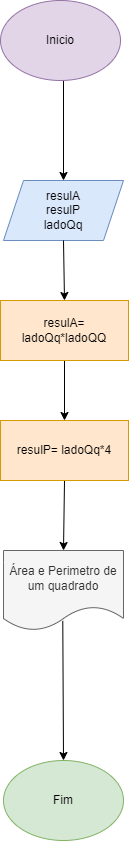

The diagram above was exported from draw.io. Its source (the exported page's mxGraphModel, read from the mxfile embedded in the PNG):
<mxGraphModel dx="756" dy="448" grid="1" gridSize="10" guides="1" tooltips="1" connect="1" arrows="1" fold="1" page="1" pageScale="1" pageWidth="827" pageHeight="1169" math="0" shadow="0">
  <root>
    <mxCell id="0" />
    <mxCell id="1" parent="0" />
    <mxCell id="hC8pPEpWfoox0PD2YqNX-2" value="resulA&lt;br&gt;resulP&lt;br&gt;ladoQq" style="shape=parallelogram;perimeter=parallelogramPerimeter;whiteSpace=wrap;html=1;fixedSize=1;fillColor=#dae8fc;strokeColor=#6c8ebf;" vertex="1" parent="1">
      <mxGeometry x="353" y="250" width="120" height="60" as="geometry" />
    </mxCell>
    <mxCell id="hC8pPEpWfoox0PD2YqNX-5" value="Área e Perimetro de um quadrado" style="shape=document;whiteSpace=wrap;html=1;boundedLbl=1;fillColor=#f5f5f5;strokeColor=#666666;fontColor=#333333;" vertex="1" parent="1">
      <mxGeometry x="353" y="620" width="120" height="80" as="geometry" />
    </mxCell>
    <mxCell id="hC8pPEpWfoox0PD2YqNX-6" value="" style="endArrow=classic;html=1;rounded=0;exitX=0.5;exitY=1;exitDx=0;exitDy=0;entryX=0.5;entryY=0;entryDx=0;entryDy=0;" edge="1" parent="1" target="hC8pPEpWfoox0PD2YqNX-2">
      <mxGeometry width="50" height="50" relative="1" as="geometry">
        <mxPoint x="413" y="140" as="sourcePoint" />
        <mxPoint x="460" y="200" as="targetPoint" />
        <Array as="points" />
      </mxGeometry>
    </mxCell>
    <mxCell id="hC8pPEpWfoox0PD2YqNX-7" value="" style="endArrow=classic;html=1;rounded=0;exitX=0.5;exitY=1;exitDx=0;exitDy=0;entryX=0.5;entryY=0;entryDx=0;entryDy=0;" edge="1" parent="1" source="hC8pPEpWfoox0PD2YqNX-2">
      <mxGeometry width="50" height="50" relative="1" as="geometry">
        <mxPoint x="440" y="420" as="sourcePoint" />
        <mxPoint x="414" y="370" as="targetPoint" />
      </mxGeometry>
    </mxCell>
    <mxCell id="hC8pPEpWfoox0PD2YqNX-8" value="" style="endArrow=classic;html=1;rounded=0;exitX=0.5;exitY=1;exitDx=0;exitDy=0;entryX=0.5;entryY=0;entryDx=0;entryDy=0;" edge="1" parent="1">
      <mxGeometry width="50" height="50" relative="1" as="geometry">
        <mxPoint x="414" y="430" as="sourcePoint" />
        <mxPoint x="414" y="490" as="targetPoint" />
      </mxGeometry>
    </mxCell>
    <mxCell id="hC8pPEpWfoox0PD2YqNX-9" value="" style="endArrow=classic;html=1;rounded=0;entryX=0.5;entryY=0;entryDx=0;entryDy=0;exitX=0.494;exitY=0.88;exitDx=0;exitDy=0;exitPerimeter=0;" edge="1" parent="1" source="hC8pPEpWfoox0PD2YqNX-5" target="hC8pPEpWfoox0PD2YqNX-11">
      <mxGeometry width="50" height="50" relative="1" as="geometry">
        <mxPoint x="420" y="710" as="sourcePoint" />
        <mxPoint x="500" y="750" as="targetPoint" />
        <Array as="points" />
      </mxGeometry>
    </mxCell>
    <mxCell id="hC8pPEpWfoox0PD2YqNX-10" value="Inicio" style="ellipse;whiteSpace=wrap;html=1;fillColor=#e1d5e7;strokeColor=#9673a6;" vertex="1" parent="1">
      <mxGeometry x="350" y="70" width="120" height="80" as="geometry" />
    </mxCell>
    <mxCell id="hC8pPEpWfoox0PD2YqNX-11" value="Fim" style="ellipse;whiteSpace=wrap;html=1;fillColor=#d5e8d4;strokeColor=#82b366;" vertex="1" parent="1">
      <mxGeometry x="353" y="830" width="120" height="80" as="geometry" />
    </mxCell>
    <mxCell id="hC8pPEpWfoox0PD2YqNX-13" value="" style="endArrow=classic;html=1;rounded=0;entryX=0.5;entryY=0;entryDx=0;entryDy=0;exitX=0.5;exitY=1;exitDx=0;exitDy=0;" edge="1" parent="1" target="hC8pPEpWfoox0PD2YqNX-5">
      <mxGeometry width="50" height="50" relative="1" as="geometry">
        <mxPoint x="414" y="550" as="sourcePoint" />
        <mxPoint x="500" y="500" as="targetPoint" />
      </mxGeometry>
    </mxCell>
    <mxCell id="hC8pPEpWfoox0PD2YqNX-15" value="resulP= ladoQq*4" style="rounded=0;whiteSpace=wrap;html=1;fillColor=#ffe6cc;strokeColor=#d79b00;" vertex="1" parent="1">
      <mxGeometry x="350" y="490" width="128" height="60" as="geometry" />
    </mxCell>
    <mxCell id="hC8pPEpWfoox0PD2YqNX-16" value="resulA= ladoQq*ladoQQ" style="rounded=0;whiteSpace=wrap;html=1;fillColor=#ffe6cc;strokeColor=#d79b00;" vertex="1" parent="1">
      <mxGeometry x="350" y="370" width="128" height="60" as="geometry" />
    </mxCell>
  </root>
</mxGraphModel>